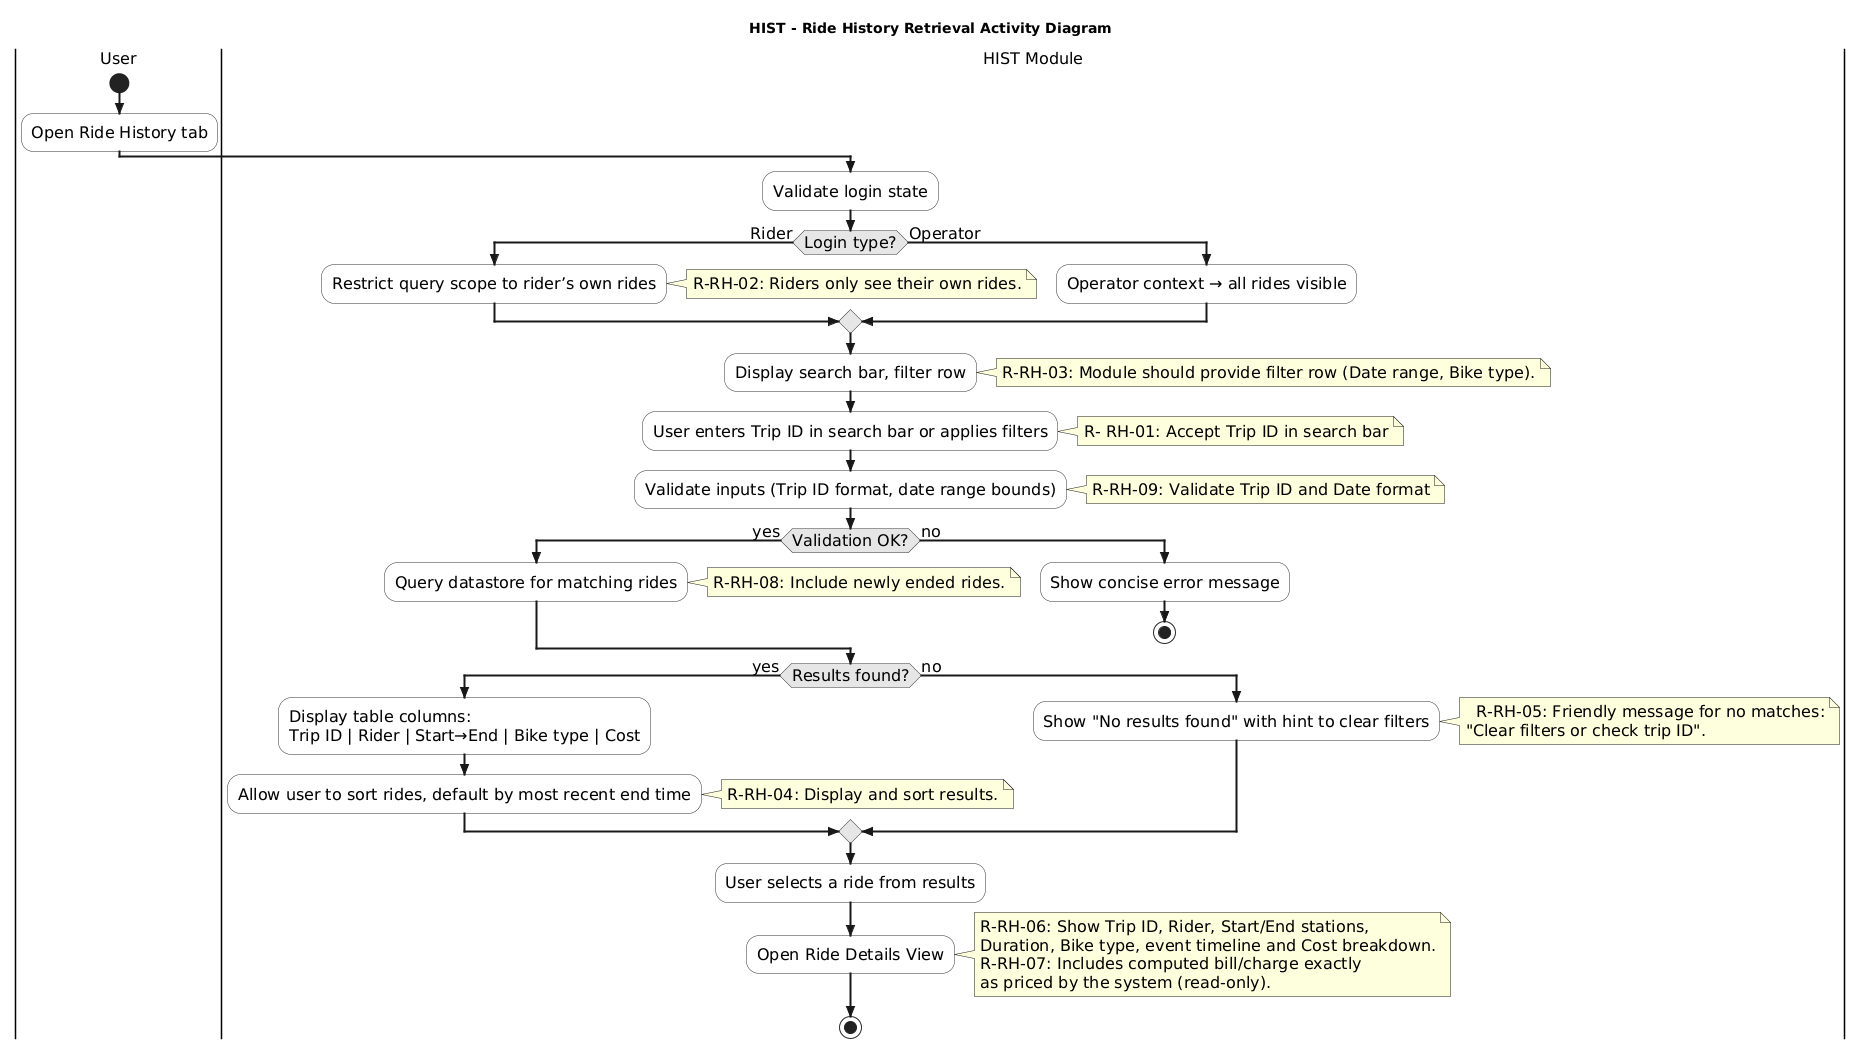

The diagram above was rendered by PlantUML. Its source (embedded in the PNG):
@startuml
title HIST - Ride History Retrieval Activity Diagram
skinparam style strictuml
skinparam DefaultFontName Arial
skinparam DefaultFontSize 16
skinparam DefaultFontStyle bold
skinparam ArrowThickness 2
skinparam activity {
  BackgroundColor #f9f9f9
  DiamondBackgroundColor #e6e6e6
  BorderColor #333
  FontColor black
}

|User|
start
:Open Ride History tab;

|HIST Module|
:Validate login state;
if (Login type?) then (Rider)
  :Restrict query scope to rider’s own rides;
  note right
  R-RH-02: Riders only see their own rides.
  end note
else (Operator)
  :Operator context → all rides visible;
endif

:Display search bar, filter row;
note right
R-RH-03: Module should provide filter row (Date range, Bike type).
end note

:User enters Trip ID in search bar or applies filters;
note right
R- RH-01: Accept Trip ID in search bar
end note

:Validate inputs (Trip ID format, date range bounds);
note right
R-RH-09: Validate Trip ID and Date format
end note
if (Validation OK?) then (yes)
  :Query datastore for matching rides;
  note right
  R-RH-08: Include newly ended rides.
  end note
else (no)
  :Show concise error message;
  stop
endif

if (Results found?) then (yes)
  :Display table columns:
  Trip ID | Rider | Start→End | Bike type | Cost;  
:Allow user to sort rides, default by most recent end time;
  note right
  R-RH-04: Display and sort results.
  end note
else (no)
  :Show "No results found" with hint to clear filters;
  note right
  R-RH-05: Friendly message for no matches:
"Clear filters or check trip ID".
  end note
endif

:User selects a ride from results;

:Open Ride Details View;
note right
R-RH-06: Show Trip ID, Rider, Start/End stations,
Duration, Bike type, event timeline and Cost breakdown.
R-RH-07: Includes computed bill/charge exactly
as priced by the system (read-only).
end note

stop
@enduml